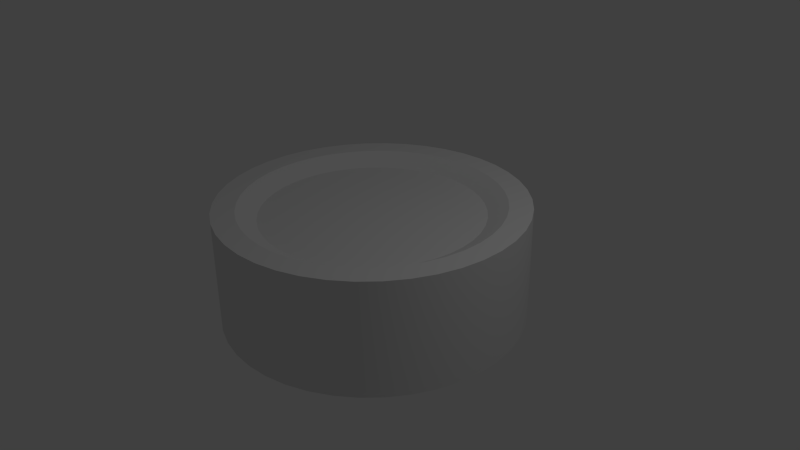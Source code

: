 # Source: ESC4.blend  (saved by Blender 2.72.0; exported with 4.5.12 LTS)
import bpy
from mathutils import Matrix  # noqa: F401  (used for matrix-valued properties, if any)

bpy.ops.wm.read_factory_settings(use_empty=True)
scene = bpy.context.scene
scene.name = 'Scene'

# ---- collections
col_collection_1 = bpy.data.collections.new('Collection 1'); scene.collection.children.link(col_collection_1)

# ---- materials (node trees are filled in below, after node groups)
mat_container = bpy.data.materials.new('Container')
mat_container.alpha_threshold = 0.0
mat_container.use_transparent_shadow = False
mat_container.roughness = 0.5
mat_container.line_color = (0.0, 0.0, 0.0, 1.0)

# ---- material node trees

# ---- world
world_world = bpy.data.worlds.new('World'); scene.world = world_world
world_world.color = (0.05088, 0.05088, 0.05088)
world_world.use_sun_shadow = False
world_world.sun_shadow_jitter_overblur = 0.0
world_world.cycles.sampling_method = 'MANUAL'
world_world.cycles.sample_map_resolution = 256

# ---- cameras
cam_camera = bpy.data.cameras.new('Camera')
cam_camera.clip_end = 100.0
cam_camera.lens = 35.0
cam_camera.sensor_width = 32.0
cam_camera.sensor_height = 18.0
cam_camera.ortho_scale = 7.314
cam_camera.dof.focus_distance = 0.0
cam_camera.dof.aperture_fstop = 128.0

# ---- lights
light_lamp = bpy.data.lights.new('Lamp', 'POINT')
light_lamp.transmission_factor = 0.0
light_lamp.cutoff_distance = 30.0
light_lamp.energy = 100.0
light_lamp.shadow_buffer_clip_start = 1.001
light_lamp.shadow_soft_size = 0.1
light_lamp.shadow_maximum_resolution = 0.006
light_lamp.use_absolute_resolution = True
light_lamp.cycles.use_multiple_importance_sampling = False

# ---- meshes
me_cylinder = bpy.data.meshes.new('Cylinder')
me_cylinder.from_pydata([(0.0, 2.0, -0.75), (0.0, 2.0, 0.75), (0.2981, 1.978, -0.75), (0.2981, 1.978, 0.75), (0.5895, 1.911, -0.75), (0.5895, 1.911, 0.75), (0.8678, 1.802, -0.75), (0.8678, 1.802, 0.75), (1.127, 1.652, -0.75), (1.127, 1.652, 0.75), (1.36, 1.466, -0.75), (1.36, 1.466, 0.75), (1.564, 1.247, -0.75), (1.564, 1.247, 0.75), (1.732, 1.0, -0.75), (1.732, 1.0, 0.75), (1.862, 0.7307, -0.75), (1.862, 0.7307, 0.75), (1.95, 0.445, -0.75), (1.95, 0.445, 0.75), (1.994, 0.1495, -0.75), (1.994, 0.1495, 0.75), (1.994, -0.1495, -0.75), (1.994, -0.1495, 0.75), (1.95, -0.445, -0.75), (1.95, -0.445, 0.75), (1.862, -0.7307, -0.75), (1.862, -0.7307, 0.75), (1.732, -1.0, -0.75), (1.732, -1.0, 0.75), (1.564, -1.247, -0.75), (1.564, -1.247, 0.75), (1.36, -1.466, -0.75), (1.36, -1.466, 0.75), (1.127, -1.652, -0.75), (1.127, -1.652, 0.75), (0.8678, -1.802, -0.75), (0.8678, -1.802, 0.75), (0.5895, -1.911, -0.75), (0.5895, -1.911, 0.75), (0.2981, -1.978, -0.75), (0.2981, -1.978, 0.75), (1.256e-06, -2.0, -0.75), (1.256e-06, -2.0, 0.75), (-0.2981, -1.978, -0.75), (-0.2981, -1.978, 0.75), (-0.5895, -1.911, -0.75), (-0.5895, -1.911, 0.75), (-0.8678, -1.802, -0.75), (-0.8678, -1.802, 0.75), (-1.127, -1.652, -0.75), (-1.127, -1.652, 0.75), (-1.36, -1.466, -0.75), (-1.36, -1.466, 0.75), (-1.564, -1.247, -0.75), (-1.564, -1.247, 0.75), (-1.732, -1.0, -0.75), (-1.732, -1.0, 0.75), (-1.862, -0.7307, -0.75), (-1.862, -0.7307, 0.75), (-1.95, -0.445, -0.75), (-1.95, -0.445, 0.75), (-1.994, -0.1495, -0.75), (-1.994, -0.1495, 0.75), (-1.994, 0.1495, -0.75), (-1.994, 0.1495, 0.75), (-1.95, 0.445, -0.75), (-1.95, 0.445, 0.75), (-1.862, 0.7307, -0.75), (-1.862, 0.7307, 0.75), (-1.732, 1.0, -0.75), (-1.732, 1.0, 0.75), (-1.564, 1.247, -0.75), (-1.564, 1.247, 0.75), (-1.36, 1.466, -0.75), (-1.36, 1.466, 0.75), (-1.127, 1.652, -0.75), (-1.127, 1.652, 0.75), (-0.8678, 1.802, -0.75), (-0.8678, 1.802, 0.75), (-0.5895, 1.911, -0.75), (-0.5895, 1.911, 0.75), (-0.2981, 1.978, -0.75), (-0.2981, 1.978, 0.75), (-2.203e-08, 1.7, 0.75), (0.2534, 1.681, 0.75), (0.5011, 1.624, 0.75), (0.7376, 1.532, 0.75), (0.9576, 1.405, 0.75), (1.156, 1.246, 0.75), (1.329, 1.06, 0.75), (1.472, 0.85, 0.75), (1.582, 0.6211, 0.75), (1.657, 0.3783, 0.75), (1.695, 0.127, 0.75), (1.695, -0.127, 0.75), (1.657, -0.3783, 0.75), (1.582, -0.6211, 0.75), (1.472, -0.85, 0.75), (1.329, -1.06, 0.75), (1.156, -1.246, 0.75), (0.9576, -1.405, 0.75), (0.7376, -1.532, 0.75), (0.5011, -1.624, 0.75), (0.2534, -1.681, 0.75), (1.045e-06, -1.7, 0.75), (-0.2534, -1.681, 0.75), (-0.5011, -1.624, 0.75), (-0.7376, -1.532, 0.75), (-0.9576, -1.405, 0.75), (-1.156, -1.246, 0.75), (-1.329, -1.06, 0.75), (-1.472, -0.85, 0.75), (-1.582, -0.6211, 0.75), (-1.657, -0.3783, 0.75), (-1.695, -0.127, 0.75), (-1.695, 0.127, 0.75), (-1.657, 0.3783, 0.75), (-1.582, 0.6211, 0.75), (-1.472, 0.85, 0.75), (-1.329, 1.06, 0.75), (-1.156, 1.246, 0.75), (-0.9576, 1.405, 0.75), (-0.7376, 1.532, 0.75), (-0.5011, 1.624, 0.75), (-0.2534, 1.681, 0.75), (-5.513e-08, 1.445, 0.6), (0.2154, 1.429, 0.6), (0.4259, 1.381, 0.6), (0.627, 1.302, 0.6), (0.814, 1.194, 0.6), (0.9828, 1.059, 0.6), (1.13, 0.9009, 0.6), (1.251, 0.7225, 0.6), (1.345, 0.5279, 0.6), (1.409, 0.3215, 0.6), (1.441, 0.108, 0.6), (1.441, -0.108, 0.6), (1.409, -0.3215, 0.6), (1.345, -0.5279, 0.6), (1.251, -0.7225, 0.6), (1.13, -0.9009, 0.6), (0.9828, -1.059, 0.6), (0.814, -1.194, 0.6), (0.627, -1.302, 0.6), (0.4259, -1.381, 0.6), (0.2154, -1.429, 0.6), (8.521e-07, -1.445, 0.6), (-0.2154, -1.429, 0.6), (-0.4259, -1.381, 0.6), (-0.627, -1.302, 0.6), (-0.814, -1.194, 0.6), (-0.9828, -1.059, 0.6), (-1.13, -0.9009, 0.6), (-1.251, -0.7225, 0.6), (-1.345, -0.5279, 0.6), (-1.409, -0.3215, 0.6), (-1.441, -0.108, 0.6), (-1.441, 0.108, 0.6), (-1.409, 0.3215, 0.6), (-1.345, 0.5279, 0.6), (-1.251, 0.7225, 0.6), (-1.13, 0.9009, 0.6), (-0.9829, 1.059, 0.6), (-0.814, 1.194, 0.6), (-0.627, 1.302, 0.6), (-0.4259, 1.381, 0.6), (-0.2154, 1.429, 0.6), (-2.203e-08, 1.7, -0.75), (0.2534, 1.681, -0.75), (0.5011, 1.624, -0.75), (0.7376, 1.532, -0.75), (0.9576, 1.405, -0.75), (1.156, 1.246, -0.75), (1.329, 1.06, -0.75), (1.472, 0.85, -0.75), (1.582, 0.6211, -0.75), (1.657, 0.3783, -0.75), (1.695, 0.127, -0.75), (1.695, -0.127, -0.75), (1.657, -0.3783, -0.75), (1.582, -0.6211, -0.75), (1.472, -0.85, -0.75), (1.329, -1.06, -0.75), (1.156, -1.246, -0.75), (0.9576, -1.405, -0.75), (0.7376, -1.532, -0.75), (0.5011, -1.624, -0.75), (0.2534, -1.681, -0.75), (1.045e-06, -1.7, -0.75), (-0.2534, -1.681, -0.75), (-0.5011, -1.624, -0.75), (-0.7376, -1.532, -0.75), (-0.9576, -1.405, -0.75), (-1.156, -1.246, -0.75), (-1.329, -1.06, -0.75), (-1.472, -0.85, -0.75), (-1.582, -0.6211, -0.75), (-1.657, -0.3783, -0.75), (-1.695, -0.127, -0.75), (-1.695, 0.127, -0.75), (-1.657, 0.3783, -0.75), (-1.582, 0.6211, -0.75), (-1.472, 0.85, -0.75), (-1.329, 1.06, -0.75), (-1.156, 1.246, -0.75), (-0.9576, 1.405, -0.75), (-0.7376, 1.532, -0.75), (-0.5011, 1.624, -0.75), (-0.2534, 1.681, -0.75), (-5.303e-08, 1.445, -0.6), (0.2154, 1.429, -0.6), (0.4259, 1.381, -0.6), (0.627, 1.302, -0.6), (0.814, 1.194, -0.6), (0.9828, 1.059, -0.6), (1.13, 0.9009, -0.6), (1.251, 0.7225, -0.6), (1.345, 0.5279, -0.6), (1.409, 0.3215, -0.6), (1.441, 0.108, -0.6), (1.441, -0.108, -0.6), (1.409, -0.3215, -0.6), (1.345, -0.5279, -0.6), (1.251, -0.7225, -0.6), (1.13, -0.9009, -0.6), (0.9828, -1.059, -0.6), (0.814, -1.194, -0.6), (0.627, -1.302, -0.6), (0.4259, -1.381, -0.6), (0.2154, -1.429, -0.6), (8.542e-07, -1.445, -0.6), (-0.2154, -1.429, -0.6), (-0.4259, -1.381, -0.6), (-0.627, -1.302, -0.6), (-0.814, -1.194, -0.6), (-0.9828, -1.059, -0.6), (-1.13, -0.9009, -0.6), (-1.251, -0.7225, -0.6), (-1.345, -0.5279, -0.6), (-1.409, -0.3215, -0.6), (-1.441, -0.108, -0.6), (-1.441, 0.108, -0.6), (-1.409, 0.3215, -0.6), (-1.345, 0.5279, -0.6), (-1.251, 0.7225, -0.6), (-1.13, 0.9009, -0.6), (-0.9829, 1.059, -0.6), (-0.814, 1.194, -0.6), (-0.627, 1.302, -0.6), (-0.4259, 1.381, -0.6), (-0.2154, 1.429, -0.6)], [], [(0, 1, 3, 2), (2, 3, 5, 4), (4, 5, 7, 6), (6, 7, 9, 8), (8, 9, 11, 10), (10, 11, 13, 12), (12, 13, 15, 14), (14, 15, 17, 16), (16, 17, 19, 18), (18, 19, 21, 20), (20, 21, 23, 22), (22, 23, 25, 24), (24, 25, 27, 26), (26, 27, 29, 28), (28, 29, 31, 30), (30, 31, 33, 32), (32, 33, 35, 34), (34, 35, 37, 36), (36, 37, 39, 38), (38, 39, 41, 40), (40, 41, 43, 42), (42, 43, 45, 44), (44, 45, 47, 46), (46, 47, 49, 48), (48, 49, 51, 50), (50, 51, 53, 52), (52, 53, 55, 54), (54, 55, 57, 56), (56, 57, 59, 58), (58, 59, 61, 60), (60, 61, 63, 62), (62, 63, 65, 64), (64, 65, 67, 66), (66, 67, 69, 68), (68, 69, 71, 70), (70, 71, 73, 72), (72, 73, 75, 74), (74, 75, 77, 76), (76, 77, 79, 78), (78, 79, 81, 80), (63, 61, 114, 115), (82, 83, 1, 0), (80, 81, 83, 82), (72, 74, 205, 204), (119, 118, 160, 161), (29, 27, 97, 98), (79, 77, 122, 123), (45, 43, 105, 106), (11, 9, 88, 89), (61, 59, 113, 114), (27, 25, 96, 97), (77, 75, 121, 122), (43, 41, 104, 105), (9, 7, 87, 88), (3, 1, 84, 85), (59, 57, 112, 113), (25, 23, 95, 96), (75, 73, 120, 121), (41, 39, 103, 104), (7, 5, 86, 87), (57, 55, 111, 112), (23, 21, 94, 95), (73, 71, 119, 120), (39, 37, 102, 103), (5, 3, 85, 86), (55, 53, 110, 111), (21, 19, 93, 94), (71, 69, 118, 119), (37, 35, 101, 102), (19, 17, 92, 93), (53, 51, 109, 110), (35, 33, 100, 101), (69, 67, 117, 118), (1, 83, 125, 84), (51, 49, 108, 109), (17, 15, 91, 92), (67, 65, 116, 117), (33, 31, 99, 100), (83, 81, 124, 125), (49, 47, 107, 108), (15, 13, 90, 91), (65, 63, 115, 116), (31, 29, 98, 99), (81, 79, 123, 124), (13, 11, 89, 90), (47, 45, 106, 107), (127, 126, 167, 166, 165, 164, 163, 162, 161, 160, 159, 158, 157, 156, 155, 154, 153, 152, 151, 150, 149, 148, 147, 146, 145, 144, 143, 142, 141, 140, 139, 138, 137, 136, 135, 134, 133, 132, 131, 130, 129, 128), (85, 84, 126, 127), (102, 101, 143, 144), (84, 125, 167, 126), (92, 91, 133, 134), (109, 108, 150, 151), (99, 98, 140, 141), (116, 115, 157, 158), (123, 122, 164, 165), (106, 105, 147, 148), (89, 88, 130, 131), (96, 95, 137, 138), (113, 112, 154, 155), (120, 119, 161, 162), (86, 85, 127, 128), (103, 102, 144, 145), (110, 109, 151, 152), (93, 92, 134, 135), (117, 116, 158, 159), (100, 99, 141, 142), (124, 123, 165, 166), (90, 89, 131, 132), (107, 106, 148, 149), (97, 96, 138, 139), (114, 113, 155, 156), (121, 120, 162, 163), (87, 86, 128, 129), (104, 103, 145, 146), (94, 93, 135, 136), (111, 110, 152, 153), (101, 100, 142, 143), (118, 117, 159, 160), (125, 124, 166, 167), (108, 107, 149, 150), (91, 90, 132, 133), (98, 97, 139, 140), (115, 114, 156, 157), (122, 121, 163, 164), (88, 87, 129, 130), (105, 104, 146, 147), (95, 94, 136, 137), (112, 111, 153, 154), (204, 205, 247, 246), (38, 40, 188, 187), (4, 6, 171, 170), (54, 56, 196, 195), (20, 22, 179, 178), (70, 72, 204, 203), (36, 38, 187, 186), (2, 4, 170, 169), (52, 54, 195, 194), (18, 20, 178, 177), (68, 70, 203, 202), (34, 36, 186, 185), (16, 18, 177, 176), (50, 52, 194, 193), (66, 68, 202, 201), (32, 34, 185, 184), (82, 0, 168, 209), (48, 50, 193, 192), (14, 16, 176, 175), (64, 66, 201, 200), (30, 32, 184, 183), (80, 82, 209, 208), (46, 48, 192, 191), (12, 14, 175, 174), (62, 64, 200, 199), (28, 30, 183, 182), (78, 80, 208, 207), (44, 46, 191, 190), (10, 12, 174, 173), (60, 62, 199, 198), (26, 28, 182, 181), (76, 78, 207, 206), (42, 44, 190, 189), (8, 10, 173, 172), (58, 60, 198, 197), (24, 26, 181, 180), (74, 76, 206, 205), (40, 42, 189, 188), (6, 8, 172, 171), (22, 24, 180, 179), (0, 2, 169, 168), (56, 58, 197, 196), (210, 211, 212, 213, 214, 215, 216, 217, 218, 219, 220, 221, 222, 223, 224, 225, 226, 227, 228, 229, 230, 231, 232, 233, 234, 235, 236, 237, 238, 239, 240, 241, 242, 243, 244, 245, 246, 247, 248, 249, 250, 251), (187, 188, 230, 229), (170, 171, 213, 212), (194, 195, 237, 236), (177, 178, 220, 219), (184, 185, 227, 226), (201, 202, 244, 243), (208, 209, 251, 250), (174, 175, 217, 216), (191, 192, 234, 233), (198, 199, 241, 240), (181, 182, 224, 223), (205, 206, 248, 247), (171, 172, 214, 213), (188, 189, 231, 230), (178, 179, 221, 220), (195, 196, 238, 237), (202, 203, 245, 244), (185, 186, 228, 227), (168, 169, 211, 210), (209, 168, 210, 251), (175, 176, 218, 217), (192, 193, 235, 234), (182, 183, 225, 224), (199, 200, 242, 241), (206, 207, 249, 248), (172, 173, 215, 214), (189, 190, 232, 231), (196, 197, 239, 238), (179, 180, 222, 221), (203, 204, 246, 245), (169, 170, 212, 211), (186, 187, 229, 228), (176, 177, 219, 218), (193, 194, 236, 235), (183, 184, 226, 225), (200, 201, 243, 242), (207, 208, 250, 249), (173, 174, 216, 215), (190, 191, 233, 232), (180, 181, 223, 222), (197, 198, 240, 239)])
me_cylinder.polygons.foreach_set('use_smooth', [True] * 212)
_uv = me_cylinder.uv_layers.new(name='UVMap')
_uv.uv.foreach_set('vector', [0.5315, 0.0761, 0.5315, 0.191, 0.5086, 0.191, 0.5086, 0.0761, 0.5086, 0.0761, 0.5086, 0.191, 0.4857, 0.191, 0.4857, 0.0761, 0.4857, 0.0761, 0.4857, 0.191, 0.4628, 0.191, 0.4628, 0.0761, 0.4628, 0.0761, 0.4628, 0.191, 0.4399, 0.191, 0.4399, 0.0761, 0.4399, 0.0761, 0.4399, 0.191, 0.417, 0.191, 0.417, 0.0761, 0.417, 0.0761, 0.417, 0.191, 0.3941, 0.191, 0.3941, 0.0761, 0.3941, 0.0761, 0.3941, 0.191, 0.3712, 0.191, 0.3712, 0.0761, 0.3712, 0.0761, 0.3712, 0.191, 0.3483, 0.191, 0.3483, 0.0761, 0.3483, 0.0761, 0.3483, 0.191, 0.3254, 0.191, 0.3254, 0.0761, 0.3254, 0.0761, 0.3254, 0.191, 0.3025, 0.191, 0.3025, 0.0761, 0.3025, 0.0761, 0.3025, 0.191, 0.2796, 0.191, 0.2796, 0.0761, 0.2796, 0.0761, 0.2796, 0.191, 0.2567, 0.191, 0.2567, 0.0761, 0.2567, 0.0761, 0.2567, 0.191, 0.2338, 0.191, 0.2338, 0.0761, 0.2338, 0.0761, 0.2338, 0.191, 0.2109, 0.191, 0.2109, 0.0761, 0.2109, 0.0761, 0.2109, 0.191, 0.188, 0.191, 0.188, 0.0761, 0.188, 0.0761, 0.188, 0.191, 0.1651, 0.191, 0.1651, 0.0761, 0.1651, 0.0761, 0.1651, 0.191, 0.1422, 0.191, 0.1422, 0.0761, 0.1422, 0.0761, 0.1422, 0.191, 0.1193, 0.191, 0.1193, 0.0761, 0.1193, 0.0761, 0.1193, 0.191, 0.0964, 0.191, 0.0964, 0.0761, 0.0964, 0.0761, 0.0964, 0.191, 0.0735, 0.191, 0.0735, 0.0761, 0.0735, 0.0761, 0.0735, 0.191, 0.05061, 0.191, 0.05061, 0.0761, 0.05061, 0.0761, 0.05061, 0.191, 0.02771, 0.191, 0.02771, 0.0761, 0.02771, 0.0761, 0.02771, 0.191, 0.004811, 0.191, 0.004811, 0.0761, 0.9665, 0.0761, 0.9665, 0.191, 0.9436, 0.191, 0.9436, 0.0761, 0.9436, 0.0761, 0.9436, 0.191, 0.9207, 0.191, 0.9207, 0.0761, 0.9207, 0.0761, 0.9207, 0.191, 0.8978, 0.191, 0.8978, 0.0761, 0.8978, 0.0761, 0.8978, 0.191, 0.8749, 0.191, 0.8749, 0.0761, 0.8749, 0.0761, 0.8749, 0.191, 0.852, 0.191, 0.852, 0.0761, 0.852, 0.0761, 0.852, 0.191, 0.8291, 0.191, 0.8291, 0.0761, 0.8291, 0.0761, 0.8291, 0.191, 0.8062, 0.191, 0.8062, 0.0761, 0.8062, 0.0761, 0.8062, 0.191, 0.7833, 0.191, 0.7833, 0.0761, 0.7833, 0.0761, 0.7833, 0.191, 0.7604, 0.191, 0.7604, 0.0761, 0.7604, 0.0761, 0.7604, 0.191, 0.7375, 0.191, 0.7375, 0.0761, 0.7375, 0.0761, 0.7375, 0.191, 0.7146, 0.191, 0.7146, 0.0761, 0.7146, 0.0761, 0.7146, 0.191, 0.6917, 0.191, 0.6917, 0.0761, 0.6917, 0.0761, 0.6917, 0.191, 0.6688, 0.191, 0.6688, 0.0761, 0.6688, 0.0761, 0.6688, 0.191, 0.6459, 0.191, 0.6459, 0.0761, 0.6459, 0.0761, 0.6459, 0.191, 0.6231, 0.191, 0.6231, 0.0761, 0.6231, 0.0761, 0.6231, 0.191, 0.6002, 0.191, 0.6002, 0.0761, 0.6002, 0.0761, 0.6002, 0.191, 0.5773, 0.191, 0.5773, 0.0761, 0.2423, 0.8056, 0.2255, 0.8123, 0.2201, 0.7949, 0.2344, 0.7893, 0.5544, 0.0761, 0.5544, 0.191, 0.5315, 0.191, 0.5315, 0.0761, 0.5773, 0.0761, 0.5773, 0.191, 0.5544, 0.191, 0.5544, 0.0761, 0.3081, 0.679, 0.3095, 0.6969, 0.2914, 0.6969, 0.2903, 0.6817, 0.2789, 0.7479, 0.2702, 0.7606, 0.2564, 0.7496, 0.2636, 0.7391, 0.08479, 0.6359, 0.09502, 0.6209, 0.1092, 0.6323, 0.1005, 0.645, 0.3106, 0.6873, 0.3106, 0.7055, 0.2924, 0.7041, 0.2925, 0.6887, 0.09502, 0.7723, 0.08479, 0.7573, 0.1005, 0.7482, 0.1092, 0.7609, 0.2256, 0.5806, 0.2424, 0.5872, 0.2345, 0.6036, 0.2202, 0.598, 0.2255, 0.8123, 0.2078, 0.8163, 0.2051, 0.7984, 0.2201, 0.7949, 0.09502, 0.6209, 0.1074, 0.6076, 0.1197, 0.621, 0.1092, 0.6323, 0.3106, 0.7055, 0.3079, 0.7234, 0.2901, 0.7193, 0.2924, 0.7041, 0.08479, 0.7573, 0.07691, 0.741, 0.09385, 0.7343, 0.1005, 0.7482, 0.2424, 0.5872, 0.2581, 0.5963, 0.2479, 0.6113, 0.2345, 0.6036, 0.2846, 0.6208, 0.2948, 0.6358, 0.279, 0.6449, 0.2704, 0.6322, 0.2078, 0.8163, 0.1898, 0.8177, 0.1898, 0.7996, 0.2051, 0.7984, 0.1074, 0.6076, 0.1215, 0.5963, 0.1318, 0.6114, 0.1197, 0.621, 0.3079, 0.7234, 0.3025, 0.7407, 0.2856, 0.734, 0.2901, 0.7193, 0.07691, 0.741, 0.07155, 0.7236, 0.0893, 0.7196, 0.09385, 0.7343, 0.2581, 0.5963, 0.2723, 0.6076, 0.2599, 0.6209, 0.2479, 0.6113, 0.1898, 0.8177, 0.1718, 0.8164, 0.1745, 0.7985, 0.1898, 0.7996, 0.1215, 0.5963, 0.1372, 0.5873, 0.1451, 0.6037, 0.1318, 0.6114, 0.3025, 0.7407, 0.2946, 0.757, 0.2789, 0.7479, 0.2856, 0.734, 0.07155, 0.7236, 0.06884, 0.7057, 0.087, 0.7043, 0.0893, 0.7196, 0.2723, 0.6076, 0.2846, 0.6208, 0.2704, 0.6322, 0.2599, 0.6209, 0.1718, 0.8164, 0.1541, 0.8124, 0.1595, 0.7951, 0.1745, 0.7985, 0.1372, 0.5873, 0.1541, 0.5806, 0.1595, 0.598, 0.1451, 0.6037, 0.2946, 0.757, 0.2844, 0.772, 0.2702, 0.7606, 0.2789, 0.7479, 0.06884, 0.7057, 0.06884, 0.6875, 0.087, 0.6889, 0.087, 0.7043, 0.1541, 0.5806, 0.1718, 0.5766, 0.1745, 0.5946, 0.1595, 0.598, 0.1541, 0.8124, 0.1372, 0.8059, 0.1451, 0.7895, 0.1595, 0.7951, 0.06884, 0.6875, 0.07155, 0.6696, 0.0893, 0.6737, 0.087, 0.6889, 0.2844, 0.772, 0.2721, 0.7853, 0.2597, 0.7719, 0.2702, 0.7606, 0.2948, 0.6358, 0.3026, 0.6521, 0.2857, 0.6587, 0.279, 0.6449, 0.1372, 0.8059, 0.1215, 0.7968, 0.1318, 0.7818, 0.1451, 0.7895, 0.1718, 0.5766, 0.1898, 0.5752, 0.1898, 0.5934, 0.1745, 0.5946, 0.2721, 0.7853, 0.2579, 0.7966, 0.2477, 0.7815, 0.2597, 0.7719, 0.07155, 0.6696, 0.07691, 0.6523, 0.09385, 0.6589, 0.0893, 0.6737, 0.3026, 0.6521, 0.3079, 0.6694, 0.2902, 0.6734, 0.2857, 0.6587, 0.1215, 0.7968, 0.1074, 0.7855, 0.1197, 0.7722, 0.1318, 0.7818, 0.1898, 0.5752, 0.2079, 0.5766, 0.2052, 0.5946, 0.1898, 0.5934, 0.2579, 0.7966, 0.2423, 0.8056, 0.2344, 0.7893, 0.2477, 0.7815, 0.07691, 0.6523, 0.08479, 0.6359, 0.1005, 0.645, 0.09385, 0.6589, 0.3079, 0.6694, 0.3106, 0.6873, 0.2925, 0.6887, 0.2902, 0.6734, 0.2079, 0.5766, 0.2256, 0.5806, 0.2202, 0.598, 0.2052, 0.5946, 0.1074, 0.7855, 0.09502, 0.7723, 0.1092, 0.7609, 0.1197, 0.7722, 0.2566, 0.6432, 0.2637, 0.6537, 0.2692, 0.6652, 0.2729, 0.6774, 0.2748, 0.69, 0.2748, 0.7027, 0.2729, 0.7154, 0.2691, 0.7276, 0.2636, 0.7391, 0.2564, 0.7496, 0.2477, 0.759, 0.2377, 0.7669, 0.2266, 0.7733, 0.2148, 0.7781, 0.2024, 0.781, 0.1897, 0.7819, 0.177, 0.781, 0.1646, 0.7782, 0.1528, 0.7735, 0.1417, 0.7672, 0.1317, 0.7592, 0.1231, 0.7499, 0.1159, 0.7393, 0.1103, 0.7278, 0.1066, 0.7156, 0.1047, 0.703, 0.1047, 0.6902, 0.1066, 0.6776, 0.1103, 0.6654, 0.1159, 0.6539, 0.1231, 0.6433, 0.1318, 0.634, 0.1418, 0.626, 0.1528, 0.6196, 0.1647, 0.6149, 0.1772, 0.6121, 0.1899, 0.6111, 0.2026, 0.6121, 0.215, 0.6149, 0.2269, 0.6195, 0.2379, 0.6259, 0.2479, 0.6338, 0.2704, 0.6322, 0.279, 0.6449, 0.2637, 0.6537, 0.2566, 0.6432, 0.087, 0.7043, 0.087, 0.6889, 0.1047, 0.6902, 0.1047, 0.703, 0.279, 0.6449, 0.2857, 0.6587, 0.2692, 0.6652, 0.2637, 0.6537, 0.1745, 0.5946, 0.1898, 0.5934, 0.1899, 0.6111, 0.1772, 0.6121, 0.1451, 0.7895, 0.1318, 0.7818, 0.1417, 0.7672, 0.1528, 0.7735, 0.09385, 0.6589, 0.1005, 0.645, 0.1159, 0.6539, 0.1103, 0.6654, 0.2477, 0.7815, 0.2344, 0.7893, 0.2266, 0.7733, 0.2377, 0.7669, 0.2925, 0.6887, 0.2924, 0.7041, 0.2748, 0.7027, 0.2748, 0.69, 0.1092, 0.7609, 0.1005, 0.7482, 0.1159, 0.7393, 0.1231, 0.7499, 0.2202, 0.598, 0.2345, 0.6036, 0.2269, 0.6195, 0.215, 0.6149, 0.1197, 0.621, 0.1318, 0.6114, 0.1418, 0.626, 0.1318, 0.634, 0.2051, 0.7984, 0.1898, 0.7996, 0.1897, 0.7819, 0.2024, 0.781, 0.2856, 0.734, 0.2789, 0.7479, 0.2636, 0.7391, 0.2691, 0.7276, 0.2599, 0.6209, 0.2704, 0.6322, 0.2566, 0.6432, 0.2479, 0.6338, 0.0893, 0.7196, 0.087, 0.7043, 0.1047, 0.703, 0.1066, 0.7156, 0.1595, 0.7951, 0.1451, 0.7895, 0.1528, 0.7735, 0.1646, 0.7782, 0.1595, 0.598, 0.1745, 0.5946, 0.1772, 0.6121, 0.1647, 0.6149, 0.2597, 0.7719, 0.2477, 0.7815, 0.2377, 0.7669, 0.2477, 0.759, 0.0893, 0.6737, 0.09385, 0.6589, 0.1103, 0.6654, 0.1066, 0.6776, 0.2902, 0.6734, 0.2925, 0.6887, 0.2748, 0.69, 0.2729, 0.6774, 0.2052, 0.5946, 0.2202, 0.598, 0.215, 0.6149, 0.2026, 0.6121, 0.1197, 0.7722, 0.1092, 0.7609, 0.1231, 0.7499, 0.1317, 0.7592, 0.1092, 0.6323, 0.1197, 0.621, 0.1318, 0.634, 0.1231, 0.6433, 0.2201, 0.7949, 0.2051, 0.7984, 0.2024, 0.781, 0.2148, 0.7781, 0.2901, 0.7193, 0.2856, 0.734, 0.2691, 0.7276, 0.2729, 0.7154, 0.2479, 0.6113, 0.2599, 0.6209, 0.2479, 0.6338, 0.2379, 0.6259, 0.09385, 0.7343, 0.0893, 0.7196, 0.1066, 0.7156, 0.1103, 0.7278, 0.1451, 0.6037, 0.1595, 0.598, 0.1647, 0.6149, 0.1528, 0.6196, 0.1745, 0.7985, 0.1595, 0.7951, 0.1646, 0.7782, 0.177, 0.781, 0.087, 0.6889, 0.0893, 0.6737, 0.1066, 0.6776, 0.1047, 0.6902, 0.2702, 0.7606, 0.2597, 0.7719, 0.2477, 0.759, 0.2564, 0.7496, 0.2857, 0.6587, 0.2902, 0.6734, 0.2729, 0.6774, 0.2692, 0.6652, 0.1318, 0.7818, 0.1197, 0.7722, 0.1317, 0.7592, 0.1417, 0.7672, 0.1898, 0.5934, 0.2052, 0.5946, 0.2026, 0.6121, 0.1899, 0.6111, 0.1005, 0.645, 0.1092, 0.6323, 0.1231, 0.6433, 0.1159, 0.6539, 0.2344, 0.7893, 0.2201, 0.7949, 0.2148, 0.7781, 0.2266, 0.7733, 0.2924, 0.7041, 0.2901, 0.7193, 0.2729, 0.7154, 0.2748, 0.7027, 0.2345, 0.6036, 0.2479, 0.6113, 0.2379, 0.6259, 0.2269, 0.6195, 0.1005, 0.7482, 0.09385, 0.7343, 0.1103, 0.7278, 0.1159, 0.7393, 0.1318, 0.6114, 0.1451, 0.6037, 0.1528, 0.6196, 0.1418, 0.626, 0.1898, 0.7996, 0.1745, 0.7985, 0.177, 0.781, 0.1897, 0.7819, 0.2903, 0.6817, 0.2914, 0.6969, 0.2738, 0.697, 0.2729, 0.6843, 0.0806, 0.6445, 0.08962, 0.6289, 0.1046, 0.6391, 0.09689, 0.6524, 0.2495, 0.8013, 0.2332, 0.8092, 0.2267, 0.7924, 0.2404, 0.7857, 0.1982, 0.5768, 0.216, 0.5795, 0.2119, 0.5971, 0.1968, 0.5948, 0.1141, 0.7912, 0.1009, 0.7789, 0.1142, 0.7666, 0.1254, 0.7771, 0.3041, 0.6614, 0.3081, 0.679, 0.2903, 0.6817, 0.2868, 0.6667, 0.07401, 0.6613, 0.0806, 0.6445, 0.09689, 0.6524, 0.0913, 0.6667, 0.2643, 0.7912, 0.2495, 0.8013, 0.2404, 0.7857, 0.2531, 0.7771, 0.1802, 0.5767, 0.1982, 0.5768, 0.1968, 0.5948, 0.1815, 0.5947, 0.129, 0.8013, 0.1141, 0.7912, 0.1254, 0.7771, 0.138, 0.7857, 0.2975, 0.6447, 0.3041, 0.6614, 0.2868, 0.6667, 0.2812, 0.6525, 0.07, 0.6789, 0.07401, 0.6613, 0.0913, 0.6667, 0.08789, 0.6816, 0.1452, 0.8092, 0.129, 0.8013, 0.138, 0.7857, 0.1518, 0.7923, 0.1624, 0.5794, 0.1802, 0.5767, 0.1815, 0.5947, 0.1664, 0.597, 0.2885, 0.6291, 0.2975, 0.6447, 0.2812, 0.6525, 0.2736, 0.6393, 0.06865, 0.6969, 0.07, 0.6789, 0.08789, 0.6816, 0.08675, 0.6969, 0.2887, 0.7648, 0.2775, 0.7789, 0.2643, 0.7667, 0.2738, 0.7547, 0.1452, 0.5847, 0.1624, 0.5794, 0.1664, 0.597, 0.1518, 0.6015, 0.1624, 0.8145, 0.1452, 0.8092, 0.1518, 0.7923, 0.1665, 0.7969, 0.2773, 0.6151, 0.2885, 0.6291, 0.2736, 0.6393, 0.264, 0.6273, 0.07001, 0.7149, 0.06865, 0.6969, 0.08675, 0.6969, 0.0879, 0.7122, 0.2977, 0.7492, 0.2887, 0.7648, 0.2738, 0.7547, 0.2814, 0.7414, 0.129, 0.5925, 0.1452, 0.5847, 0.1518, 0.6015, 0.138, 0.6081, 0.1802, 0.8172, 0.1624, 0.8145, 0.1665, 0.7969, 0.1816, 0.7991, 0.2641, 0.6028, 0.2773, 0.6151, 0.264, 0.6273, 0.2529, 0.6169, 0.07403, 0.7325, 0.07001, 0.7149, 0.0879, 0.7122, 0.09133, 0.7271, 0.3042, 0.7324, 0.2977, 0.7492, 0.2814, 0.7414, 0.2869, 0.7271, 0.1141, 0.6026, 0.129, 0.5925, 0.138, 0.6081, 0.1253, 0.6168, 0.1982, 0.8172, 0.1802, 0.8172, 0.1816, 0.7991, 0.1969, 0.7991, 0.2494, 0.5927, 0.2641, 0.6028, 0.2529, 0.6169, 0.2403, 0.6083, 0.08063, 0.7492, 0.07403, 0.7325, 0.09133, 0.7271, 0.09694, 0.7414, 0.3082, 0.7149, 0.3042, 0.7324, 0.2869, 0.7271, 0.2903, 0.7122, 0.1009, 0.6148, 0.1141, 0.6026, 0.1253, 0.6168, 0.1141, 0.6272, 0.216, 0.8145, 0.1982, 0.8172, 0.1969, 0.7991, 0.212, 0.7969, 0.2332, 0.5848, 0.2494, 0.5927, 0.2403, 0.6083, 0.2265, 0.6016, 0.08965, 0.7648, 0.08063, 0.7492, 0.09694, 0.7414, 0.1046, 0.7547, 0.3095, 0.6969, 0.3082, 0.7149, 0.2903, 0.7122, 0.2914, 0.6969, 0.08962, 0.6289, 0.1009, 0.6148, 0.1141, 0.6272, 0.1046, 0.6391, 0.2332, 0.8092, 0.216, 0.8145, 0.212, 0.7969, 0.2267, 0.7924, 0.1009, 0.7789, 0.08965, 0.7648, 0.1046, 0.7547, 0.1142, 0.7666, 0.2775, 0.7789, 0.2643, 0.7912, 0.2531, 0.7771, 0.2643, 0.7667, 0.216, 0.5795, 0.2332, 0.5848, 0.2265, 0.6016, 0.2119, 0.5971, 0.2513, 0.7547, 0.2421, 0.7634, 0.2316, 0.7705, 0.2202, 0.776, 0.2081, 0.7797, 0.1956, 0.7816, 0.1829, 0.7816, 0.1704, 0.7797, 0.1583, 0.776, 0.1468, 0.7705, 0.1364, 0.7633, 0.1271, 0.7546, 0.1191, 0.7447, 0.1128, 0.7337, 0.1081, 0.7219, 0.1053, 0.7095, 0.1044, 0.6969, 0.1053, 0.6842, 0.1081, 0.6718, 0.1128, 0.66, 0.1191, 0.649, 0.127, 0.6391, 0.1363, 0.6305, 0.1468, 0.6234, 0.1582, 0.6179, 0.1703, 0.6141, 0.1829, 0.6123, 0.1955, 0.6123, 0.208, 0.6142, 0.2201, 0.6179, 0.2315, 0.6234, 0.2419, 0.6306, 0.2512, 0.6392, 0.2591, 0.6492, 0.2654, 0.6602, 0.27, 0.672, 0.2729, 0.6843, 0.2738, 0.697, 0.2729, 0.7096, 0.2701, 0.722, 0.2655, 0.7338, 0.2592, 0.7448, 0.09689, 0.6524, 0.1046, 0.6391, 0.1191, 0.649, 0.1128, 0.66, 0.2404, 0.7857, 0.2267, 0.7924, 0.2202, 0.776, 0.2316, 0.7705, 0.1815, 0.5947, 0.1968, 0.5948, 0.1955, 0.6123, 0.1829, 0.6123, 0.138, 0.7857, 0.1254, 0.7771, 0.1364, 0.7633, 0.1468, 0.7705, 0.08675, 0.6969, 0.08789, 0.6816, 0.1053, 0.6842, 0.1044, 0.6969, 0.2736, 0.6393, 0.2812, 0.6525, 0.2654, 0.6602, 0.2591, 0.6492, 0.2814, 0.7414, 0.2738, 0.7547, 0.2592, 0.7448, 0.2655, 0.7338, 0.1816, 0.7991, 0.1665, 0.7969, 0.1704, 0.7797, 0.1829, 0.7816, 0.138, 0.6081, 0.1518, 0.6015, 0.1582, 0.6179, 0.1468, 0.6234, 0.2403, 0.6083, 0.2529, 0.6169, 0.2419, 0.6306, 0.2315, 0.6234, 0.09694, 0.7414, 0.09133, 0.7271, 0.1081, 0.7219, 0.1128, 0.7337, 0.2914, 0.6969, 0.2903, 0.7122, 0.2729, 0.7096, 0.2738, 0.697, 0.2267, 0.7924, 0.212, 0.7969, 0.2081, 0.7797, 0.2202, 0.776, 0.1046, 0.6391, 0.1141, 0.6272, 0.127, 0.6391, 0.1191, 0.649, 0.1254, 0.7771, 0.1142, 0.7666, 0.1271, 0.7546, 0.1364, 0.7633, 0.1968, 0.5948, 0.2119, 0.5971, 0.208, 0.6142, 0.1955, 0.6123, 0.2812, 0.6525, 0.2868, 0.6667, 0.27, 0.672, 0.2654, 0.6602, 0.08789, 0.6816, 0.0913, 0.6667, 0.1081, 0.6718, 0.1053, 0.6842, 0.2643, 0.7667, 0.2531, 0.7771, 0.2421, 0.7634, 0.2513, 0.7547, 0.2738, 0.7547, 0.2643, 0.7667, 0.2513, 0.7547, 0.2592, 0.7448, 0.1665, 0.7969, 0.1518, 0.7923, 0.1583, 0.776, 0.1704, 0.7797, 0.1518, 0.6015, 0.1664, 0.597, 0.1703, 0.6141, 0.1582, 0.6179, 0.09133, 0.7271, 0.0879, 0.7122, 0.1053, 0.7095, 0.1081, 0.7219, 0.2529, 0.6169, 0.264, 0.6273, 0.2512, 0.6392, 0.2419, 0.6306, 0.2903, 0.7122, 0.2869, 0.7271, 0.2701, 0.722, 0.2729, 0.7096, 0.212, 0.7969, 0.1969, 0.7991, 0.1956, 0.7816, 0.2081, 0.7797, 0.1141, 0.6272, 0.1253, 0.6168, 0.1363, 0.6305, 0.127, 0.6391, 0.2119, 0.5971, 0.2265, 0.6016, 0.2201, 0.6179, 0.208, 0.6142, 0.1142, 0.7666, 0.1046, 0.7547, 0.1191, 0.7447, 0.1271, 0.7546, 0.2868, 0.6667, 0.2903, 0.6817, 0.2729, 0.6843, 0.27, 0.672, 0.2531, 0.7771, 0.2404, 0.7857, 0.2316, 0.7705, 0.2421, 0.7634, 0.0913, 0.6667, 0.09689, 0.6524, 0.1128, 0.66, 0.1081, 0.6718, 0.1518, 0.7923, 0.138, 0.7857, 0.1468, 0.7705, 0.1583, 0.776, 0.1664, 0.597, 0.1815, 0.5947, 0.1829, 0.6123, 0.1703, 0.6141, 0.0879, 0.7122, 0.08675, 0.6969, 0.1044, 0.6969, 0.1053, 0.7095, 0.264, 0.6273, 0.2736, 0.6393, 0.2591, 0.6492, 0.2512, 0.6392, 0.2869, 0.7271, 0.2814, 0.7414, 0.2655, 0.7338, 0.2701, 0.722, 0.1969, 0.7991, 0.1816, 0.7991, 0.1829, 0.7816, 0.1956, 0.7816, 0.1253, 0.6168, 0.138, 0.6081, 0.1468, 0.6234, 0.1363, 0.6305, 0.1046, 0.7547, 0.09694, 0.7414, 0.1128, 0.7337, 0.1191, 0.7447, 0.2265, 0.6016, 0.2403, 0.6083, 0.2315, 0.6234, 0.2201, 0.6179])
me_cylinder.materials.append(mat_container)
me_cylinder.use_remesh_preserve_volume = False
me_cylinder.use_remesh_preserve_attributes = False
me_cylinder.use_mirror_vertex_groups = False
me_cylinder.update()

# ---- objects
ob_container = bpy.data.objects.new('Container', me_cylinder)
ob_lamp = bpy.data.objects.new('Lamp', light_lamp)
ob_camera = bpy.data.objects.new('Camera', cam_camera)

# ---- transforms, parenting, visibility, modifiers, constraints
ob_container.location = (0.0, 0.0, 0.0)
ob_container.lineart.crease_threshold = 0.0
_m = ob_container.modifiers.new('EdgeSplit', 'EDGE_SPLIT')
ob_lamp.location = (4.076, 1.005, 5.904)
ob_lamp.rotation_euler = (0.6503, 0.05522, 1.866)
ob_lamp.lock_rotations_4d = False
ob_lamp.empty_display_type = 'ARROWS'
ob_lamp.color = (0.0, 0.0, 0.0, 0.0)
ob_lamp.lineart.crease_threshold = 0.0
ob_camera.location = (7.481, -6.508, 5.344)
ob_camera.rotation_euler = (1.109, 0.01082, 0.8149)
ob_camera.lock_rotations_4d = False
ob_camera.empty_display_type = 'ARROWS'
ob_camera.color = (0.0, 0.0, 0.0, 0.0)
ob_camera.display_type = 'WIRE'
ob_camera.lineart.crease_threshold = 0.0

# ---- collection membership
col_collection_1.objects.link(ob_container)
col_collection_1.objects.link(ob_lamp)
col_collection_1.objects.link(ob_camera)

# ---- scene / render settings (as saved in the file)
scene.camera = ob_camera
scene.frame_start = 1; scene.frame_end = 250; scene.frame_set(1)
scene.render.engine = 'BLENDER_EEVEE_NEXT'
scene.render.resolution_percentage = 50
scene.render.dither_intensity = 0.0
scene.cycles.use_denoising = False
scene.cycles.samples = 10
scene.cycles.sampling_pattern = 'TABULATED_SOBOL'
scene.cycles.light_sampling_threshold = 0.0
scene.cycles.use_adaptive_sampling = False
scene.cycles.use_light_tree = False
scene.cycles.blur_glossy = 0.0
scene.cycles.volume_bounces = 1
scene.cycles.pixel_filter_type = 'GAUSSIAN'
scene.cycles.sample_clamp_indirect = 0.0
scene.view_settings.view_transform = 'Standard'
bpy.context.view_layer.update()
